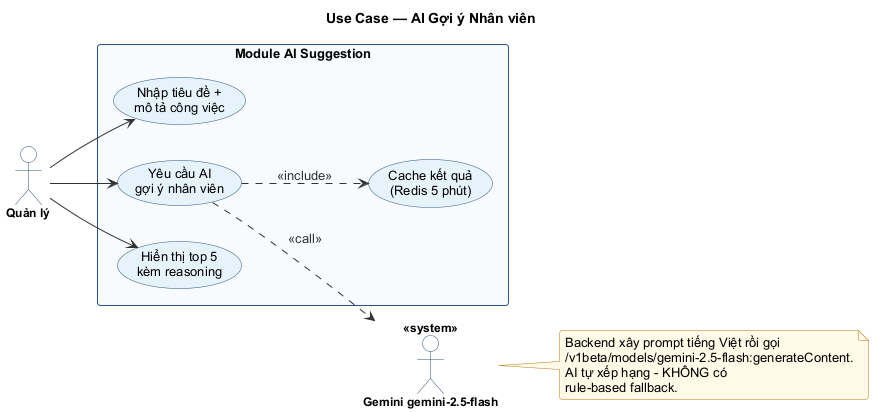

The diagram above was rendered by PlantUML. Its source (embedded in the PNG):
@startuml use-case-ai-goi-y
!include _style.puml
title Use Case — AI Gợi ý Nhân viên

left to right direction

actor "Quản lý" as Mgr
actor "Gemini gemini-2.5-flash" as AI <<system>>

rectangle "Module AI Suggestion" {
  usecase "Nhập tiêu đề +\nmô tả công việc" as UC_Input
  usecase "Yêu cầu AI\ngợi ý nhân viên" as UC_Req
  usecase "Hiển thị top 5\nkèm reasoning" as UC_Show
  usecase "Cache kết quả\n(Redis 5 phút)" as UC_Cache
}

Mgr --> UC_Input
Mgr --> UC_Req
Mgr --> UC_Show

UC_Req ..> UC_Cache : <<include>>
UC_Req ..> AI : <<call>>

note right of AI
  Backend xây prompt tiếng Việt rồi gọi
  /v1beta/models/gemini-2.5-flash:generateContent.
  AI tự xếp hạng - KHÔNG có
  rule-based fallback.
end note
@enduml